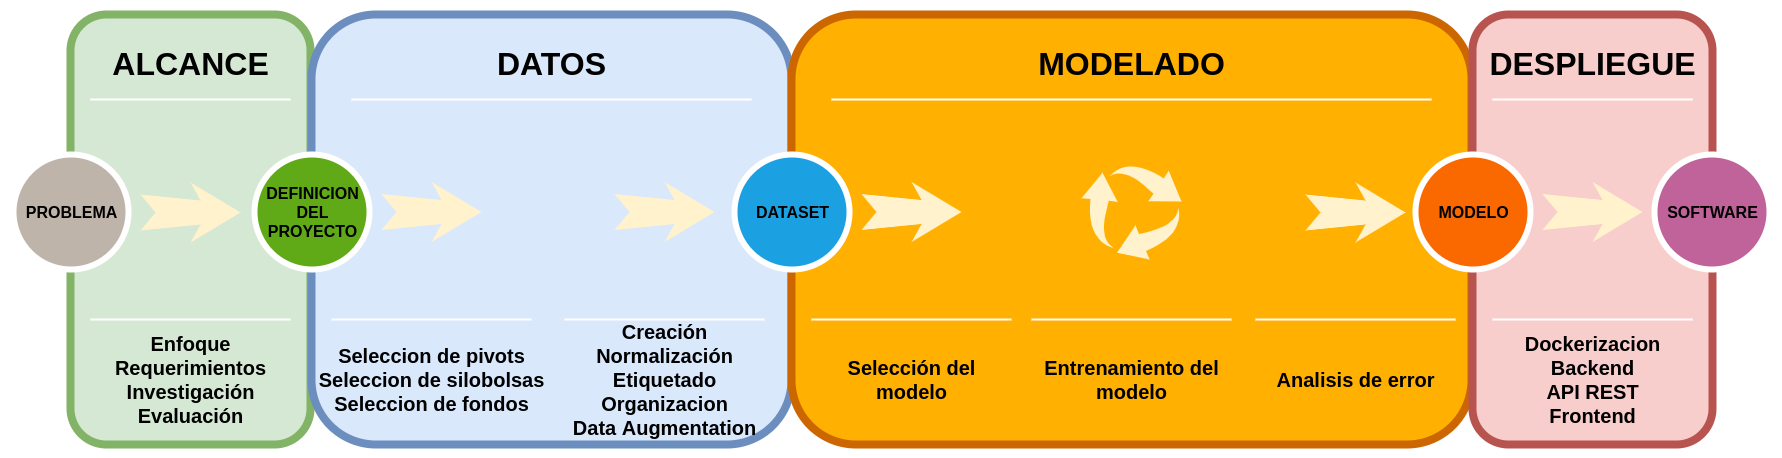

The diagram above was exported from draw.io. Its source (the exported page's mxGraphModel, read from the mxfile embedded in the PNG):
<mxGraphModel dx="1422" dy="713" grid="1" gridSize="10" guides="1" tooltips="1" connect="1" arrows="1" fold="1" page="1" pageScale="1.5" pageWidth="1169" pageHeight="826" background="none" math="0" shadow="0">
  <root>
    <mxCell id="0" />
    <mxCell id="1" parent="0" />
    <mxCell id="60da8b9f42644d3a-2" value="" style="html=1;rounded=1;shadow=0;strokeWidth=8;fontSize=20;align=center;fillColor=#d5e8d4;strokeColor=#82b366;fontStyle=1;labelBorderColor=none;labelBackgroundColor=none;fontColor=#000000;" parent="1" vertex="1">
      <mxGeometry x="316" y="405" width="240" height="430" as="geometry" />
    </mxCell>
    <mxCell id="60da8b9f42644d3a-3" value="ALCANCE" style="text;html=1;strokeColor=none;fillColor=none;align=center;verticalAlign=middle;rounded=0;shadow=0;fontSize=32;fontColor=#000000;fontStyle=1;labelBorderColor=none;labelBackgroundColor=none;" parent="1" vertex="1">
      <mxGeometry x="316" y="425" width="240" height="60" as="geometry" />
    </mxCell>
    <mxCell id="60da8b9f42644d3a-4" value="Enfoque&lt;br style=&quot;font-size: 20px;&quot;&gt;Requerimientos&lt;br style=&quot;font-size: 20px;&quot;&gt;Investigación&lt;br style=&quot;font-size: 20px;&quot;&gt;Evaluación" style="text;html=1;strokeColor=none;fillColor=none;align=center;verticalAlign=middle;rounded=0;shadow=0;fontSize=20;fontColor=#000000;fontStyle=1;labelBorderColor=none;labelBackgroundColor=none;" parent="1" vertex="1">
      <mxGeometry x="336" y="725" width="200" height="90" as="geometry" />
    </mxCell>
    <mxCell id="60da8b9f42644d3a-6" value="" style="line;strokeWidth=2;html=1;rounded=0;shadow=0;fontSize=32;align=center;fillColor=none;strokeColor=#FFFFFF;fontStyle=1;labelBorderColor=none;labelBackgroundColor=none;fontColor=#000000;" parent="1" vertex="1">
      <mxGeometry x="336" y="485" width="200" height="10" as="geometry" />
    </mxCell>
    <mxCell id="60da8b9f42644d3a-7" value="" style="line;strokeWidth=2;html=1;rounded=0;shadow=0;fontSize=20;align=center;fillColor=none;strokeColor=#FFFFFF;fontStyle=1;labelBorderColor=none;labelBackgroundColor=none;fontColor=#000000;" parent="1" vertex="1">
      <mxGeometry x="336" y="705" width="200" height="10" as="geometry" />
    </mxCell>
    <mxCell id="60da8b9f42644d3a-8" value="&lt;span style=&quot;font-size: 16px;&quot;&gt;PROBLEMA&lt;/span&gt;" style="ellipse;html=1;rounded=0;shadow=0;strokeWidth=6;fontSize=16;align=center;fillColor=#BFB4A9;strokeColor=#FFFFFF;fontColor=#000000;fontStyle=1;labelBorderColor=none;labelBackgroundColor=none;" parent="1" vertex="1">
      <mxGeometry x="259" y="545" width="115" height="115" as="geometry" />
    </mxCell>
    <mxCell id="60da8b9f42644d3a-9" value="" style="html=1;shadow=0;dashed=0;align=center;verticalAlign=middle;shape=mxgraph.arrows2.stylisedArrow;dy=0.6;dx=40;notch=15;feather=0.4;rounded=0;strokeWidth=1;fontSize=16;strokeColor=none;fillColor=#fff2cc;fontStyle=1;labelBorderColor=none;labelBackgroundColor=none;fontColor=#000000;" parent="1" vertex="1">
      <mxGeometry x="386" y="573" width="100" height="60" as="geometry" />
    </mxCell>
    <mxCell id="60da8b9f42644d3a-17" value="" style="html=1;rounded=1;shadow=0;strokeWidth=8;fontSize=20;align=center;fillColor=#dae8fc;strokeColor=#6c8ebf;fontStyle=1;labelBorderColor=none;labelBackgroundColor=none;fontColor=#000000;" parent="1" vertex="1">
      <mxGeometry x="557" y="405" width="480" height="430" as="geometry" />
    </mxCell>
    <mxCell id="60da8b9f42644d3a-18" value="DATOS" style="text;html=1;strokeColor=none;fillColor=none;align=center;verticalAlign=middle;rounded=0;shadow=0;fontSize=32;fontColor=#000000;fontStyle=1;labelBorderColor=none;labelBackgroundColor=none;" parent="1" vertex="1">
      <mxGeometry x="557" y="425" width="480" height="60" as="geometry" />
    </mxCell>
    <mxCell id="60da8b9f42644d3a-19" value="Seleccion de pivots&lt;br style=&quot;font-size: 20px;&quot;&gt;Seleccion de silobolsas&lt;br style=&quot;font-size: 20px;&quot;&gt;Seleccion de fondos" style="text;html=1;strokeColor=none;fillColor=none;align=center;verticalAlign=middle;rounded=0;shadow=0;fontSize=20;fontColor=#000000;fontStyle=1;labelBorderColor=none;labelBackgroundColor=none;" parent="1" vertex="1">
      <mxGeometry x="577" y="725" width="200" height="90" as="geometry" />
    </mxCell>
    <mxCell id="60da8b9f42644d3a-20" value="" style="line;strokeWidth=2;html=1;rounded=0;shadow=0;fontSize=32;align=center;fillColor=none;strokeColor=#FFFFFF;fontStyle=1;labelBorderColor=none;labelBackgroundColor=none;fontColor=#000000;" parent="1" vertex="1">
      <mxGeometry x="597" y="485" width="400" height="10" as="geometry" />
    </mxCell>
    <mxCell id="60da8b9f42644d3a-21" value="" style="line;strokeWidth=2;html=1;rounded=0;shadow=0;fontSize=20;align=center;fillColor=none;strokeColor=#FFFFFF;fontStyle=1;labelBorderColor=none;labelBackgroundColor=none;fontColor=#000000;" parent="1" vertex="1">
      <mxGeometry x="577" y="705" width="200" height="10" as="geometry" />
    </mxCell>
    <mxCell id="60da8b9f42644d3a-22" value="&lt;span style=&quot;font-size: 16px;&quot;&gt;DEFINICION&lt;br style=&quot;font-size: 16px;&quot;&gt;DEL&lt;br style=&quot;font-size: 16px;&quot;&gt;PROYECTO&lt;/span&gt;" style="ellipse;html=1;rounded=0;shadow=0;strokeWidth=6;fontSize=16;align=center;fillColor=#60a917;strokeColor=#FFFFFF;fontColor=#000000;fontStyle=1;labelBorderColor=none;labelBackgroundColor=none;" parent="1" vertex="1">
      <mxGeometry x="500" y="545" width="115" height="115" as="geometry" />
    </mxCell>
    <mxCell id="60da8b9f42644d3a-23" value="" style="html=1;shadow=0;dashed=0;align=center;verticalAlign=middle;shape=mxgraph.arrows2.stylisedArrow;dy=0.6;dx=40;notch=15;feather=0.4;rounded=0;strokeWidth=1;fontSize=16;strokeColor=none;fillColor=#fff2cc;fontStyle=1;labelBorderColor=none;labelBackgroundColor=none;fontColor=#000000;" parent="1" vertex="1">
      <mxGeometry x="627" y="572.5" width="100" height="60" as="geometry" />
    </mxCell>
    <mxCell id="60da8b9f42644d3a-24" value="" style="html=1;rounded=1;shadow=0;strokeWidth=8;fontSize=20;align=center;fillColor=#FFB001;strokeColor=#CC6600;fontStyle=1;labelBorderColor=none;labelBackgroundColor=none;fontColor=#000000;" parent="1" vertex="1">
      <mxGeometry x="1037" y="405" width="680" height="430" as="geometry" />
    </mxCell>
    <mxCell id="60da8b9f42644d3a-25" value="MODELADO" style="text;html=1;strokeColor=none;fillColor=none;align=center;verticalAlign=middle;rounded=0;shadow=0;fontSize=32;fontColor=#000000;fontStyle=1;labelBorderColor=none;labelBackgroundColor=none;" parent="1" vertex="1">
      <mxGeometry x="1037" y="425" width="680" height="60" as="geometry" />
    </mxCell>
    <mxCell id="60da8b9f42644d3a-26" value="Selección del&lt;br&gt;modelo" style="text;html=1;strokeColor=none;fillColor=none;align=center;verticalAlign=middle;rounded=0;shadow=0;fontSize=20;fontColor=#000000;fontStyle=1;labelBorderColor=none;labelBackgroundColor=none;" parent="1" vertex="1">
      <mxGeometry x="1057" y="725" width="200" height="90" as="geometry" />
    </mxCell>
    <mxCell id="60da8b9f42644d3a-27" value="" style="line;strokeWidth=2;html=1;rounded=0;shadow=0;fontSize=32;align=center;fillColor=none;strokeColor=#FFFFFF;fontStyle=1;labelBorderColor=none;labelBackgroundColor=none;fontColor=#000000;" parent="1" vertex="1">
      <mxGeometry x="1077" y="485" width="600" height="10" as="geometry" />
    </mxCell>
    <mxCell id="60da8b9f42644d3a-28" value="" style="line;strokeWidth=2;html=1;rounded=0;shadow=0;fontSize=20;align=center;fillColor=none;strokeColor=#FFFFFF;fontStyle=1;labelBorderColor=none;labelBackgroundColor=none;fontColor=#000000;" parent="1" vertex="1">
      <mxGeometry x="1057" y="705" width="200" height="10" as="geometry" />
    </mxCell>
    <mxCell id="60da8b9f42644d3a-29" value="&lt;span style=&quot;font-size: 16px;&quot;&gt;DATASET&lt;/span&gt;" style="ellipse;html=1;rounded=0;shadow=0;strokeWidth=6;fontSize=16;align=center;fillColor=#1ba1e2;strokeColor=#FFFFFF;fontColor=#000000;fontStyle=1;labelBorderColor=none;labelBackgroundColor=none;" parent="1" vertex="1">
      <mxGeometry x="980" y="545" width="115" height="115" as="geometry" />
    </mxCell>
    <mxCell id="60da8b9f42644d3a-31" value="" style="html=1;rounded=1;shadow=0;strokeWidth=8;fontSize=20;align=center;fillColor=#f8cecc;strokeColor=#b85450;fontStyle=1;labelBorderColor=none;labelBackgroundColor=none;fontColor=#000000;" parent="1" vertex="1">
      <mxGeometry x="1718" y="405" width="240" height="430" as="geometry" />
    </mxCell>
    <mxCell id="60da8b9f42644d3a-32" value="DESPLIEGUE" style="text;html=1;strokeColor=none;fillColor=none;align=center;verticalAlign=middle;rounded=0;shadow=0;fontSize=32;fontColor=#000000;fontStyle=1;labelBorderColor=none;labelBackgroundColor=none;" parent="1" vertex="1">
      <mxGeometry x="1718" y="425" width="240" height="60" as="geometry" />
    </mxCell>
    <mxCell id="60da8b9f42644d3a-33" value="Dockerizacion&lt;br style=&quot;font-size: 20px;&quot;&gt;Backend&lt;br style=&quot;font-size: 20px;&quot;&gt;API REST&lt;br style=&quot;font-size: 20px;&quot;&gt;Frontend" style="text;html=1;strokeColor=none;fillColor=none;align=center;verticalAlign=middle;rounded=0;shadow=0;fontSize=20;fontColor=#000000;fontStyle=1;labelBorderColor=none;labelBackgroundColor=none;" parent="1" vertex="1">
      <mxGeometry x="1738" y="725" width="200" height="90" as="geometry" />
    </mxCell>
    <mxCell id="60da8b9f42644d3a-34" value="" style="line;strokeWidth=2;html=1;rounded=0;shadow=0;fontSize=32;align=center;fillColor=none;strokeColor=#FFFFFF;fontStyle=1;labelBorderColor=none;labelBackgroundColor=none;fontColor=#000000;" parent="1" vertex="1">
      <mxGeometry x="1738" y="485" width="200" height="10" as="geometry" />
    </mxCell>
    <mxCell id="60da8b9f42644d3a-35" value="" style="line;strokeWidth=2;html=1;rounded=0;shadow=0;fontSize=20;align=center;fillColor=none;strokeColor=#FFFFFF;fontStyle=1;labelBorderColor=none;labelBackgroundColor=none;fontColor=#000000;" parent="1" vertex="1">
      <mxGeometry x="1738" y="705" width="200" height="10" as="geometry" />
    </mxCell>
    <mxCell id="60da8b9f42644d3a-36" value="&lt;font style=&quot;font-size: 16px;&quot;&gt;&lt;span style=&quot;font-size: 16px;&quot;&gt;MODELO&lt;/span&gt;&lt;/font&gt;" style="ellipse;html=1;rounded=0;shadow=0;strokeWidth=6;fontSize=16;align=center;fillColor=#fa6800;strokeColor=#FFFFFF;fontColor=#000000;fontStyle=1;perimeterSpacing=0;sketch=0;labelBorderColor=none;labelBackgroundColor=none;" parent="1" vertex="1">
      <mxGeometry x="1661" y="545" width="115" height="115" as="geometry" />
    </mxCell>
    <mxCell id="60da8b9f42644d3a-37" value="" style="html=1;shadow=0;dashed=0;align=center;verticalAlign=middle;shape=mxgraph.arrows2.stylisedArrow;dy=0.6;dx=40;notch=15;feather=0.4;rounded=0;strokeWidth=1;fontSize=16;strokeColor=none;fillColor=#fff2cc;fontStyle=1;labelBorderColor=none;labelBackgroundColor=none;fontColor=#000000;" parent="1" vertex="1">
      <mxGeometry x="1788" y="572.5" width="100" height="60" as="geometry" />
    </mxCell>
    <mxCell id="60da8b9f42644d3a-38" value="&lt;span style=&quot;font-size: 16px;&quot;&gt;SOFTWARE&lt;/span&gt;" style="ellipse;html=1;rounded=0;shadow=0;strokeWidth=6;fontSize=16;align=center;fillColor=#BF639A;strokeColor=#FFFFFF;fontColor=#000000;fontStyle=1;labelBorderColor=none;labelBackgroundColor=none;" parent="1" vertex="1">
      <mxGeometry x="1900" y="545" width="115" height="115" as="geometry" />
    </mxCell>
    <mxCell id="xqfv5SRJF5n4-_KnOV9P-4" value="Creación&lt;br style=&quot;font-size: 20px;&quot;&gt;Normalización&lt;br style=&quot;font-size: 20px;&quot;&gt;Etiquetado&lt;br style=&quot;font-size: 20px;&quot;&gt;Organizacion&lt;br style=&quot;font-size: 20px;&quot;&gt;Data Augmentation" style="text;html=1;strokeColor=none;fillColor=none;align=center;verticalAlign=middle;rounded=0;shadow=0;fontSize=20;fontColor=#000000;fontStyle=1;labelBorderColor=none;labelBackgroundColor=none;" parent="1" vertex="1">
      <mxGeometry x="810" y="725" width="200" height="90" as="geometry" />
    </mxCell>
    <mxCell id="xqfv5SRJF5n4-_KnOV9P-5" value="" style="line;strokeWidth=2;html=1;rounded=0;shadow=0;fontSize=20;align=center;fillColor=none;strokeColor=#FFFFFF;fontStyle=1;labelBorderColor=none;labelBackgroundColor=none;fontColor=#000000;" parent="1" vertex="1">
      <mxGeometry x="810" y="705" width="200" height="10" as="geometry" />
    </mxCell>
    <mxCell id="xqfv5SRJF5n4-_KnOV9P-6" value="Analisis de error" style="text;html=1;strokeColor=none;fillColor=none;align=center;verticalAlign=middle;rounded=0;shadow=0;fontSize=20;fontColor=#000000;fontStyle=1;labelBorderColor=none;labelBackgroundColor=none;" parent="1" vertex="1">
      <mxGeometry x="1501" y="725" width="200" height="90" as="geometry" />
    </mxCell>
    <mxCell id="xqfv5SRJF5n4-_KnOV9P-7" value="" style="line;strokeWidth=2;html=1;rounded=0;shadow=0;fontSize=20;align=center;fillColor=none;strokeColor=#FFFFFF;fontStyle=1;labelBorderColor=none;labelBackgroundColor=none;fontColor=#000000;" parent="1" vertex="1">
      <mxGeometry x="1501" y="705" width="200" height="10" as="geometry" />
    </mxCell>
    <mxCell id="xqfv5SRJF5n4-_KnOV9P-8" value="" style="sketch=0;html=1;aspect=fixed;strokeColor=none;shadow=0;align=center;verticalAlign=top;fillColor=#FFF2CC;shape=mxgraph.gcp2.arrow_cycle;fontColor=#000000;fontStyle=1;labelBorderColor=none;labelBackgroundColor=none;fontSize=16;" parent="1" vertex="1">
      <mxGeometry x="1327" y="555" width="100" height="95" as="geometry" />
    </mxCell>
    <mxCell id="xqfv5SRJF5n4-_KnOV9P-11" value="" style="html=1;shadow=0;dashed=0;align=center;verticalAlign=middle;shape=mxgraph.arrows2.stylisedArrow;dy=0.6;dx=40;notch=15;feather=0.4;rounded=0;strokeWidth=1;fontSize=16;strokeColor=none;fillColor=#fff2cc;fontStyle=1;labelBorderColor=none;labelBackgroundColor=none;fontColor=#000000;" parent="1" vertex="1">
      <mxGeometry x="1107" y="572.5" width="100" height="60" as="geometry" />
    </mxCell>
    <mxCell id="xqfv5SRJF5n4-_KnOV9P-13" value="" style="html=1;shadow=0;dashed=0;align=center;verticalAlign=middle;shape=mxgraph.arrows2.stylisedArrow;dy=0.6;dx=40;notch=15;feather=0.4;rounded=0;strokeWidth=1;fontSize=16;strokeColor=none;fillColor=#fff2cc;fontStyle=1;labelBorderColor=none;labelBackgroundColor=none;fontColor=#000000;" parent="1" vertex="1">
      <mxGeometry x="1551" y="573" width="100" height="60" as="geometry" />
    </mxCell>
    <mxCell id="xqfv5SRJF5n4-_KnOV9P-14" value="Entrenamiento del&lt;br&gt;modelo" style="text;html=1;strokeColor=none;fillColor=none;align=center;verticalAlign=middle;rounded=0;shadow=0;fontSize=20;fontColor=#000000;fontStyle=1;labelBorderColor=none;labelBackgroundColor=none;" parent="1" vertex="1">
      <mxGeometry x="1277" y="725" width="200" height="90" as="geometry" />
    </mxCell>
    <mxCell id="xqfv5SRJF5n4-_KnOV9P-15" value="" style="line;strokeWidth=2;html=1;rounded=0;shadow=0;fontSize=20;align=center;fillColor=none;strokeColor=#FFFFFF;fontStyle=1;labelBorderColor=none;labelBackgroundColor=none;fontColor=#000000;" parent="1" vertex="1">
      <mxGeometry x="1277" y="705" width="200" height="10" as="geometry" />
    </mxCell>
    <mxCell id="xqfv5SRJF5n4-_KnOV9P-16" value="" style="html=1;shadow=0;dashed=0;align=center;verticalAlign=middle;shape=mxgraph.arrows2.stylisedArrow;dy=0.6;dx=40;notch=15;feather=0.4;rounded=0;strokeWidth=1;fontSize=16;strokeColor=none;fillColor=#fff2cc;fontStyle=1;labelBorderColor=none;labelBackgroundColor=none;fontColor=#000000;" parent="1" vertex="1">
      <mxGeometry x="860" y="572.5" width="100" height="60" as="geometry" />
    </mxCell>
  </root>
</mxGraphModel>